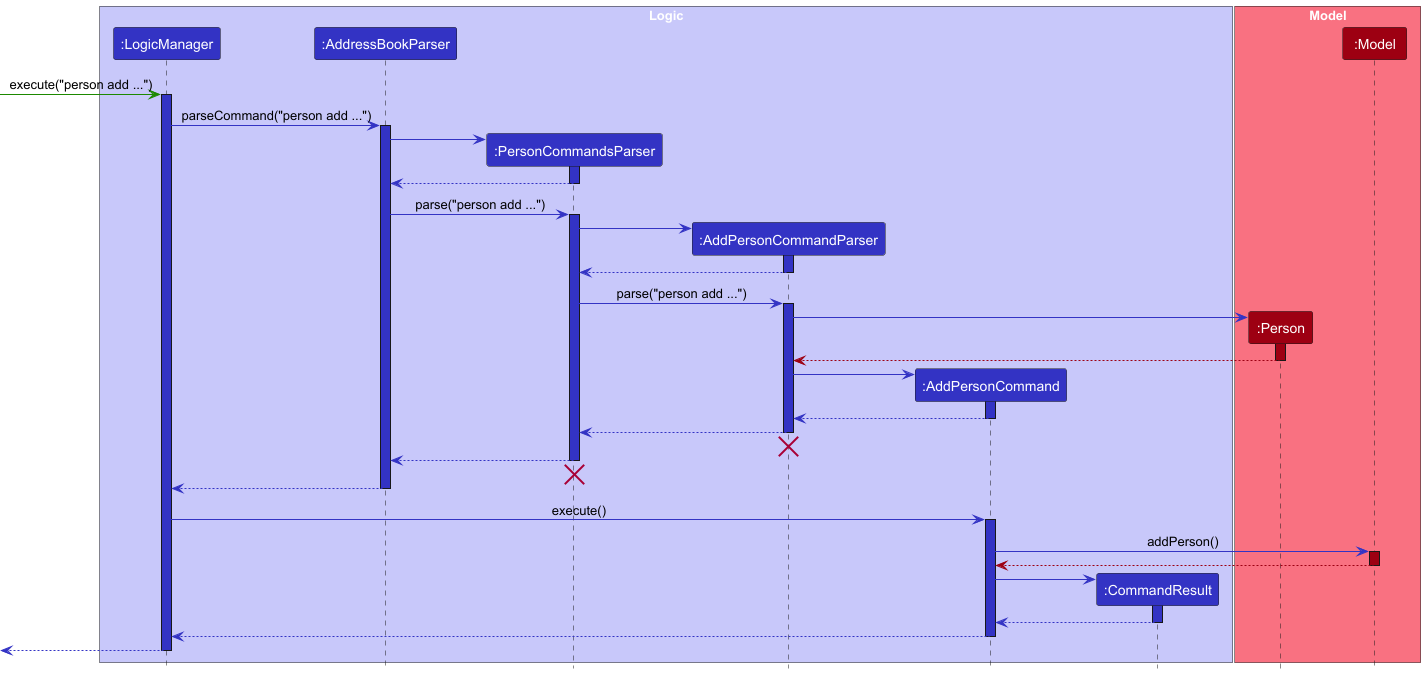

The diagram above was rendered by PlantUML. Its source (embedded in the PNG):
@startuml
!include style.puml
skinparam ArrowFontStyle plain

box "Logic" LOGIC_COLOR_T1
Participant ":LogicManager" as LogicManager LOGIC_COLOR
Participant ":AddressBookParser" as AddressBookParser LOGIC_COLOR
Participant ":PersonCommandsParser" as PersonCommandsParser LOGIC_COLOR
Participant ":AddPersonCommandParser" as AddPersonCommandParser LOGIC_COLOR
Participant ":AddPersonCommand" as AddPersonCommand LOGIC_COLOR
Participant ":CommandResult" as CommandResult LOGIC_COLOR

end box
box "Model" MODEL_COLOR_T1
Participant ":Person" as Person MODEL_COLOR
Participant ":Model" as Model MODEL_COLOR
end box

-[UI_COLOR]> LogicManager : execute("person add ...")
activate LogicManager LOGIC_COLOR

LogicManager -[LOGIC_COLOR]> AddressBookParser : parseCommand("person add ...")
activate AddressBookParser LOGIC_COLOR

create PersonCommandsParser
AddressBookParser -[LOGIC_COLOR]> PersonCommandsParser
activate PersonCommandsParser LOGIC_COLOR
PersonCommandsParser --[LOGIC_COLOR]> AddressBookParser
deactivate PersonCommandsParser

AddressBookParser -[LOGIC_COLOR]> PersonCommandsParser : parse("person add ...")
activate PersonCommandsParser LOGIC_COLOR

create AddPersonCommandParser
PersonCommandsParser -[LOGIC_COLOR]> AddPersonCommandParser
activate AddPersonCommandParser LOGIC_COLOR
AddPersonCommandParser --[LOGIC_COLOR]> PersonCommandsParser
deactivate AddPersonCommandParser

PersonCommandsParser -[LOGIC_COLOR]> AddPersonCommandParser : parse("person add ...")
activate AddPersonCommandParser LOGIC_COLOR

create Person
AddPersonCommandParser -[LOGIC_COLOR]> Person
activate Person MODEL_COLOR

Person --[MODEL_COLOR]> AddPersonCommandParser
deactivate Person

create AddPersonCommand
AddPersonCommandParser -[LOGIC_COLOR]> AddPersonCommand
activate AddPersonCommand LOGIC_COLOR

AddPersonCommand --[LOGIC_COLOR]> AddPersonCommandParser
deactivate AddPersonCommand

AddPersonCommandParser --[LOGIC_COLOR]> PersonCommandsParser
deactivate AddPersonCommandParser
AddPersonCommandParser -[hidden]-> PersonCommandsParser
destroy AddPersonCommandParser

PersonCommandsParser --[LOGIC_COLOR]> AddressBookParser
deactivate PersonCommandsParser
PersonCommandsParser -[hidden]-> AddressBookParser
destroy PersonCommandsParser

AddressBookParser --[LOGIC_COLOR]> LogicManager
deactivate AddressBookParser

LogicManager -[LOGIC_COLOR]> AddPersonCommand : execute()
activate AddPersonCommand LOGIC_COLOR

AddPersonCommand -[LOGIC_COLOR]> Model : addPerson()
activate Model MODEL_COLOR

Model --[MODEL_COLOR]> AddPersonCommand
deactivate Model

create CommandResult
AddPersonCommand -[LOGIC_COLOR]> CommandResult
activate CommandResult LOGIC_COLOR
CommandResult --[LOGIC_COLOR]> AddPersonCommand
deactivate CommandResult

AddPersonCommand --[LOGIC_COLOR]> LogicManager
deactivate AddPersonCommand

 <-[LOGIC_COLOR]-  LogicManager
deactivate LogicManager
@enduml